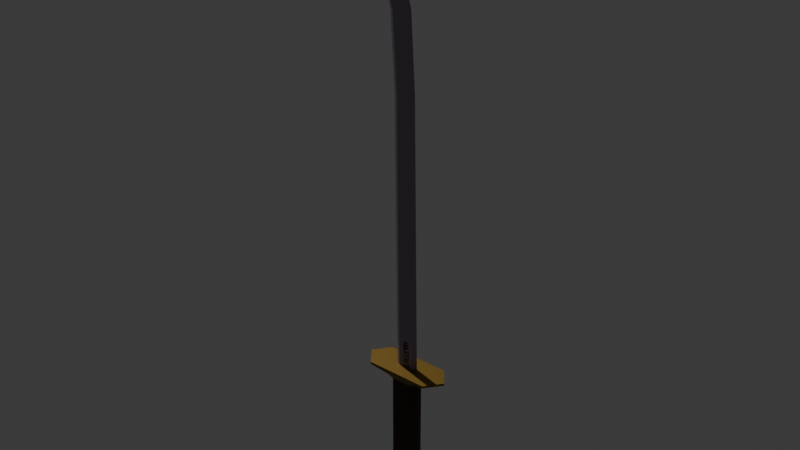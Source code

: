 # Source: falx1h.blend  (saved by Blender 4.4.32; exported with 4.5.12 LTS)
import bpy
from mathutils import Matrix  # noqa: F401  (used for matrix-valued properties, if any)

bpy.ops.wm.read_factory_settings(use_empty=True)
scene = bpy.context.scene
scene.name = 'Scene'

# ---- collections
col_collection = bpy.data.collections.new('Collection'); scene.collection.children.link(col_collection)

# ---- images (referenced by path relative to the original .blend; pixels are not part of the script)
import os
ASSET_DIR = os.environ.get("B2B_ASSET_DIR", "")  # directory of the original .blend (textures are referenced by path, not embedded)
HERE = os.path.dirname(os.path.abspath(__file__))  # packed textures are extracted next to this script under _unpacked/

def load_image(name, relpath, width, height, colorspace="sRGB"):
    """Load a texture the original file referenced (path relative to the .blend, or extracted next to this script)."""
    p = next((c for c in (os.path.join(HERE, relpath), os.path.join(ASSET_DIR, relpath)) if relpath and os.path.exists(c)), "")
    if p:
        img = bpy.data.images.load(p, check_existing=True)
        img.name = name
    else:  # same state as the original file: an image datablock whose file is absent (Cycles renders it pink)
        img = bpy.data.images.new(name, width, height)
        img.source = "FILE"
        img.filepath = "//" + (relpath or name)
    img.colorspace_settings.name = colorspace
    return img
img_falx1h_handle_skin = load_image('falx1h-handle-skin', '_unpacked/falx1h-handle-skin.de4fc782.png', 1024, 1024, 'sRGB')
img_flax1h_guard_skin = load_image('flax1h-guard-skin', '_unpacked/flax1h-guard-skin.3233d692.png', 1024, 1024, 'sRGB')
img_falx1h_pommel_skin = load_image('falx1h-pommel-skin', '_unpacked/falx1h-pommel-skin.dc4230b0.png', 1024, 1024, 'sRGB')
img_falx1h_blade_skin = load_image('falx1h-blade-skin', '_unpacked/falx1h-blade-skin.b826aef0.png', 1024, 1024, 'sRGB')

# ---- materials (node trees are filled in below, after node groups)
mat_material_004 = bpy.data.materials.new('Material.004')
mat_material_003 = bpy.data.materials.new('Material.003')
mat_material_005 = bpy.data.materials.new('Material.005')
mat_blade = bpy.data.materials.new('blade')

# ---- material node trees
mat_material_004.use_nodes = True; mat_material_004.node_tree.nodes.clear()
_N = mat_material_004.node_tree.nodes; _L = mat_material_004.node_tree.links
n0 = _N.new('ShaderNodeBsdfPrincipled'); n0.name = 'Principled BSDF'; n0.location = (10, 300)
n0.inputs[2].default_value = 0.9318
n1 = _N.new('ShaderNodeOutputMaterial'); n1.name = 'Material Output'; n1.location = (300, 300)
n2 = _N.new('ShaderNodeTexImage'); n2.name = 'Image Texture'; n2.location = (-297, 223)
n2.image = img_falx1h_handle_skin
_L.new(n0.outputs[0], n1.inputs[0])
_L.new(n2.outputs[0], n0.inputs[0])
n1.is_active_output = True
mat_material_003.use_nodes = True; mat_material_003.node_tree.nodes.clear()
_N = mat_material_003.node_tree.nodes; _L = mat_material_003.node_tree.links
n0 = _N.new('ShaderNodeBsdfPrincipled'); n0.name = 'Principled BSDF'; n0.location = (10, 300)
n0.inputs[1].default_value = 0.5
n1 = _N.new('ShaderNodeOutputMaterial'); n1.name = 'Material Output'; n1.location = (300, 300)
n2 = _N.new('ShaderNodeTexImage'); n2.name = 'Image Texture'; n2.location = (-322, 249)
n2.image = img_flax1h_guard_skin
_L.new(n0.outputs[0], n1.inputs[0])
_L.new(n2.outputs[0], n0.inputs[0])
n1.is_active_output = True
mat_material_005.use_nodes = True; mat_material_005.node_tree.nodes.clear()
_N = mat_material_005.node_tree.nodes; _L = mat_material_005.node_tree.links
n0 = _N.new('ShaderNodeBsdfPrincipled'); n0.name = 'Principled BSDF'; n0.location = (10, 300)
n0.inputs[1].default_value = 0.5
n1 = _N.new('ShaderNodeOutputMaterial'); n1.name = 'Material Output'; n1.location = (300, 300)
n2 = _N.new('ShaderNodeTexImage'); n2.name = 'Image Texture'; n2.location = (-322, 230)
n2.image = img_falx1h_pommel_skin
_L.new(n0.outputs[0], n1.inputs[0])
_L.new(n2.outputs[0], n0.inputs[0])
n1.is_active_output = True
mat_blade.use_nodes = True; mat_blade.node_tree.nodes.clear()
_N = mat_blade.node_tree.nodes; _L = mat_blade.node_tree.links
n0 = _N.new('ShaderNodeBsdfPrincipled'); n0.name = 'Principled BSDF'; n0.location = (10, 300)
n0.inputs[1].default_value = 0.5045
n1 = _N.new('ShaderNodeOutputMaterial'); n1.name = 'Material Output'; n1.location = (300, 300)
n2 = _N.new('ShaderNodeTexImage'); n2.name = 'Image Texture'; n2.location = (-378, 262)
n2.image = img_falx1h_blade_skin
_L.new(n0.outputs[0], n1.inputs[0])
_L.new(n2.outputs[0], n0.inputs[0])
n1.is_active_output = True

# ---- world
world_world = bpy.data.worlds.new('World'); scene.world = world_world
world_world.use_nodes = True; world_world.node_tree.nodes.clear()
_N = world_world.node_tree.nodes; _L = world_world.node_tree.links
n0 = _N.new('ShaderNodeOutputWorld'); n0.name = 'World Output'; n0.location = (300, 300)
n1 = _N.new('ShaderNodeBackground'); n1.name = 'Background'; n1.location = (10, 300)
n1.inputs[0].default_value = (0.05088, 0.05088, 0.05088, 1.0)
_L.new(n1.outputs[0], n0.inputs[0])
n0.is_active_output = True
world_world.color = (0.05088, 0.05088, 0.05088)
world_world.sun_shadow_jitter_overblur = 0.0

# ---- lights
light_light = bpy.data.lights.new('Light', 'POINT')
light_light.energy = 1000.0
light_light.shadow_soft_size = 0.1

# ---- meshes
me_cube_002 = bpy.data.meshes.new('Cube.002')
me_cube_002.from_pydata([(0.0465, 0.0385, 0.0462), (0.0465, -0.03996, 0.0462), (-0.04405, 0.0385, 0.0462), (-0.04405, -0.03996, 0.0462), (0.04634, 0.0385, 0.6162), (0.04634, -0.03996, 0.6162), (-0.04421, 0.0385, 0.6162), (-0.04421, -0.03996, 0.6162), (0.06128, -0.0007324, 0.0462), (-0.05883, -0.0007324, 0.0462), (0.06112, -0.0007323, 0.6162), (-0.05899, -0.0007323, 0.6162)], [], [(5, 1, 3, 7), (11, 9, 2, 6), (6, 2, 0, 4), (0, 8, 10, 4), (3, 9, 11, 7), (10, 8, 1, 5)])
_uv = me_cube_002.uv_layers.new(name='UVMap')
_uv.uv.foreach_set('vector', [0.4385, 0.0004414, 0.4385, 0.6494, 0.06154, 0.649, 0.06154, 6.187e-05, 1.0, 1.22e-08, 1.0, 0.649, 0.9385, 0.649, 0.9385, 6.186e-05, 0.9385, 6.186e-05, 0.9385, 0.649, 0.5615, 0.6494, 0.5615, 0.0004414, 0.5615, 0.6494, 0.5, 0.6495, 0.5, 0.0005035, 0.5615, 0.0004414, 0.06154, 0.649, 2.929e-11, 0.649, -2.192e-08, -2.208e-11, 0.06154, 6.187e-05, 0.5, 0.0005034, 0.5, 0.6495, 0.4385, 0.6494, 0.4385, 0.0004414])
me_cube_002.materials.append(mat_material_004)
me_cube_002.update()
me_cube_003 = bpy.data.meshes.new('Cube.003')
me_cube_003.from_pydata([(0.04634, 0.0385, 0.6162), (0.04634, -0.03996, 0.6162), (-0.04421, 0.0385, 0.6162), (-0.04421, -0.03996, 0.6162), (0.04974, 0.06476, 0.6504), (0.04974, -0.06623, 0.6504), (-0.0476, 0.06476, 0.6504), (-0.0476, -0.06623, 0.6504), (0.1408, 0.07268, 0.6673), (0.1408, -0.07415, 0.6673), (-0.1387, 0.07268, 0.6673), (-0.1387, -0.07415, 0.6673), (0.1408, 0.07268, 0.6775), (0.1408, -0.07415, 0.6775), (-0.1387, 0.07268, 0.6775), (-0.1387, -0.07415, 0.6775), (0.06112, -0.0007322, 0.6162), (-0.05899, -0.0007322, 0.6162), (0.08344, -0.0007322, 0.6504), (-0.08131, -0.0007322, 0.6504), (0.1985, -0.0007322, 0.6673), (-0.1963, -0.0007322, 0.6673), (0.1985, -0.0007322, 0.6775), (-0.1963, -0.0007322, 0.6775), (0.1408, 0.07268, 0.6775), (0.1408, -0.07415, 0.6775), (-0.1387, 0.07268, 0.6775), (-0.1387, -0.07415, 0.6775), (0.03631, 0.009043, 0.6777), (0.03631, -0.01051, 0.6777), (-0.03417, 0.009043, 0.6777), (-0.03417, -0.01051, 0.6777), (0.1985, -0.0007322, 0.6775), (-0.1963, -0.0007322, 0.6775), (0.05354, -0.0007322, 0.6777), (-0.0514, -0.0007322, 0.6777)], [], [(0, 4, 6, 2), (19, 21, 11, 7), (3, 7, 5, 1), (17, 19, 7, 3), (16, 18, 4, 0), (8, 12, 14, 10), (18, 20, 8, 4), (4, 8, 10, 6), (7, 11, 9, 5), (11, 15, 13, 9), (21, 23, 15, 11), (20, 22, 12, 8), (9, 13, 22, 20), (10, 14, 23, 21), (5, 9, 20, 18), (1, 5, 18, 16), (2, 6, 19, 17), (6, 10, 21, 19), (33, 35, 31, 27), (32, 34, 28, 24), (24, 28, 30, 26), (27, 31, 29, 25), (25, 29, 34, 32), (26, 30, 35, 33)])
_uv = me_cube_003.uv_layers.new(name='UVMap')
_uv.uv.foreach_set('vector', [0.1967, 0.6145, 0.1707, 0.6247, 0.1707, 0.3797, 0.1967, 0.3866, 0.2516, 0.6767, 0.2516, 0.3853, 0.3025, 0.5314, 0.297, 0.7621, 0.1057, 0.3866, 0.1318, 0.3797, 0.1318, 0.6247, 0.1057, 0.6145, 0.1017, 0.3464, 0.1251, 0.2898, 0.1318, 0.3797, 0.1057, 0.3866, 0.2516, 0.3479, 0.2516, 0.2914, 0.297, 0.3767, 0.2788, 0.3853, 0.1583, 0.8542, 0.1512, 0.8541, 0.1512, 0.1509, 0.1583, 0.151, 0.2516, 0.2914, 0.2516, 1.9e-08, 0.3025, 0.1461, 0.297, 0.3767, 0.1707, 0.6247, 0.1583, 0.8542, 0.1583, 0.151, 0.1707, 0.3797, 0.1318, 0.3797, 0.1442, 0.151, 0.1442, 0.8542, 0.1318, 0.6247, 0.1442, 0.151, 0.1512, 0.1509, 0.1512, 0.8541, 0.1442, 0.8542, 0.1367, 0.0001189, 0.1437, 7.471e-08, 0.1512, 0.1509, 0.1442, 0.151, 0.1658, 0.9937, 0.1587, 0.9936, 0.1512, 0.8541, 0.1583, 0.8542, 0.1442, 0.8542, 0.1512, 0.8541, 0.1437, 0.9936, 0.1367, 0.9937, 0.1583, 0.151, 0.1512, 0.1509, 0.1587, -5.423e-09, 0.1658, 0.0001188, 0.2062, 0.3767, 0.2007, 0.1461, 0.2516, 1.9e-08, 0.2516, 0.2914, 0.2244, 0.3853, 0.2062, 0.3767, 0.2516, 0.2914, 0.2516, 0.3479, 0.1967, 0.3866, 0.1707, 0.3797, 0.1774, 0.2898, 0.2007, 0.3464, 0.2062, 0.7621, 0.2007, 0.5314, 0.2516, 0.3853, 0.2516, 0.6767, 0.05086, 3.84e-09, 0.05086, 0.3671, 0.04409, 0.4107, 5.567e-08, 0.1461, 0.05086, 1.0, 0.05086, 0.6329, 0.05763, 0.5893, 0.1017, 0.8539, 0.1017, 0.8539, 0.05763, 0.5893, 0.05763, 0.4107, 0.1017, 0.1461, 5.567e-08, 0.1461, 0.04409, 0.4107, 0.04409, 0.5893, 2.233e-09, 0.8539, 2.233e-09, 0.8539, 0.04409, 0.5893, 0.05086, 0.6329, 0.05086, 1.0, 0.1017, 0.1461, 0.05763, 0.4107, 0.05086, 0.3671, 0.05086, 3.84e-09])
me_cube_003.materials.append(mat_material_003)
me_cube_003.update()
me_cube_004 = bpy.data.meshes.new('Cube.004')
me_cube_004.from_pydata([(0.0465, 0.03849, 0.0462), (0.0465, -0.03996, 0.0462), (-0.04405, 0.03849, 0.0462), (-0.04405, -0.03996, 0.0462), (0.06128, -0.0007325, 0.0462), (-0.05883, -0.0007325, 0.0462), (0.06654, -0.0007325, 0.03221), (-0.04802, -0.0434, 0.03221), (-0.04802, 0.04193, 0.03221), (0.05047, -0.0434, 0.03221), (0.05047, 0.04193, 0.03221), (-0.0641, -0.0007325, 0.03221), (0.05801, -0.0007325, 0.02203), (-0.04158, -0.03782, 0.02203), (-0.04158, 0.03636, 0.02203), (0.04403, -0.03782, 0.02203), (0.04403, 0.03636, 0.02203), (-0.05556, -0.0007325, 0.02203), (0.01372, -0.0007325, 0.02203), (-0.008196, -0.01491, 0.02203), (-0.008196, 0.01345, 0.02203), (0.01064, -0.01491, 0.02203), (0.01064, 0.01345, 0.02203), (-0.01127, -0.0007325, 0.02203), (0.01372, -0.0007325, 0.007433), (-0.008196, -0.01491, 0.007433), (-0.008196, 0.01345, 0.007433), (0.01064, -0.01491, 0.007433), (0.01064, 0.01345, 0.007433), (-0.01127, -0.0007325, 0.007433), (0.001224, -0.0007325, 0.0001874)], [], [(5, 11, 8, 2), (2, 8, 10, 0), (7, 13, 17, 11), (10, 16, 12, 6), (1, 9, 7, 3), (4, 6, 9, 1), (0, 10, 6, 4), (3, 7, 11, 5), (14, 20, 22, 16), (15, 21, 19, 13), (11, 17, 14, 8), (9, 15, 13, 7), (8, 14, 16, 10), (6, 12, 15, 9), (19, 25, 29, 23), (22, 28, 24, 18), (17, 23, 20, 14), (16, 22, 18, 12), (13, 19, 23, 17), (12, 18, 21, 15), (26, 30, 28), (27, 30, 25), (18, 24, 27, 21), (21, 27, 25, 19), (20, 26, 28, 22), (23, 29, 26, 20), (29, 30, 26), (28, 30, 24), (25, 30, 29), (24, 30, 27)])
_uv = me_cube_004.uv_layers.new(name='UVMap')
_uv.uv.foreach_set('vector', [0.1783, 0.04029, 0.2074, -2.466e-08, 0.2181, 0.1231, 0.1882, 0.1534, 0.1882, 0.1534, 0.2181, 0.1231, 0.2181, 0.8769, 0.1882, 0.8466, 0.1783, 0.1229, 0.168, 0.1726, 0.09049, 0.06577, 0.08915, 8.959e-09, 8.449e-10, 0.8769, 0.01299, 0.828, 0.09049, 0.9349, 0.08915, 0.9998, 0.2379, 0.1534, 0.2664, 0.1231, 0.2664, 0.8769, 0.2379, 0.8466, 0.2448, 0.04029, 0.274, 6.1e-08, 0.2664, 0.1231, 0.2379, 0.1534, 0.1882, 0.8466, 0.2181, 0.8769, 0.2074, 1.0, 0.1783, 0.9597, 0.2379, 0.8466, 0.2664, 0.8769, 0.274, 1.0, 0.2448, 0.9597, 0.01299, 0.1728, 0.06086, 0.4283, 0.06086, 0.5725, 0.01299, 0.828, 0.168, 0.8278, 0.1201, 0.5724, 0.1201, 0.4282, 0.168, 0.1726, 0.08915, 8.959e-09, 0.09049, 0.06577, 0.01299, 0.1728, -1.52e-09, 0.1232, 0.2664, 0.1231, 0.2887, 0.1723, 0.2887, 0.8277, 0.2664, 0.8769, 0.2181, 0.1231, 0.2379, 0.1723, 0.2379, 0.8277, 0.2181, 0.8769, 0.08915, 0.9998, 0.09049, 0.9349, 0.168, 0.8278, 0.1783, 0.8766, 0.2887, 0.5503, 0.3191, 0.5503, 0.3216, 0.5738, 0.2912, 0.5738, 0.2922, 0.359, 0.3226, 0.359, 0.319, 0.3825, 0.2887, 0.3825, 0.09049, 0.06577, 0.09049, 0.4047, 0.06086, 0.4283, 0.01299, 0.1728, 0.01299, 0.828, 0.06086, 0.5725, 0.09049, 0.596, 0.09049, 0.9349, 0.168, 0.1726, 0.1201, 0.4282, 0.09049, 0.4047, 0.09049, 0.06577, 0.09049, 0.9349, 0.09049, 0.596, 0.1201, 0.5724, 0.168, 0.8278, 0.2887, 0.02358, 0.3192, 0.09595, 0.2887, 0.1678, 0.3479, 0.1677, 0.3192, 0.09595, 0.3479, 0.0235, 0.2912, 0.3825, 0.3216, 0.3825, 0.3191, 0.4061, 0.2887, 0.4061, 0.2887, 0.4061, 0.3191, 0.4061, 0.3191, 0.5503, 0.2887, 0.5503, 0.2922, 0.2148, 0.3226, 0.2148, 0.3226, 0.359, 0.2922, 0.359, 0.2887, 0.1913, 0.319, 0.1913, 0.3226, 0.2148, 0.2922, 0.2148, 0.3183, 4.927e-09, 0.3192, 0.09595, 0.2887, 0.02358, 0.2887, 0.1678, 0.3192, 0.09595, 0.3183, 0.1913, 0.3479, 0.0235, 0.3192, 0.09595, 0.3183, 4.927e-09, 0.3183, 0.1913, 0.3192, 0.09595, 0.3479, 0.1677])
me_cube_004.materials.append(mat_material_005)
me_cube_004.update()
me_cube_005 = bpy.data.meshes.new('Cube.005')
me_cube_005.from_pydata([(0.03631, 0.009043, 0.6777), (0.03631, -0.01051, 0.6777), (-0.03417, 0.009043, 0.6777), (-0.03417, -0.01051, 0.6777), (0.05354, -0.0007322, 0.6777), (-0.0514, -0.0007322, 0.6777), (0.01788, 0.006675, 1.893), (0.01788, -0.008139, 1.893), (-0.04873, 0.006675, 1.893), (-0.04873, -0.008139, 1.893), (0.03416, -0.0007319, 1.893), (-0.06501, -0.0007319, 1.893), (-0.001943, 0.006675, 2.214), (-0.001943, -0.008139, 2.214), (-0.06821, 0.006675, 2.205), (-0.06821, -0.008139, 2.205), (0.01425, -0.0007318, 2.217), (-0.08441, -0.0007318, 2.203), (-0.07647, 0.006675, 2.457), (-0.07647, -0.008139, 2.457), (-0.1157, 0.006675, 2.431), (-0.1157, -0.008139, 2.431), (-0.06688, -0.0007318, 2.464), (-0.1253, -0.0007318, 2.425), (-0.1496, 0.006675, 2.599), (-0.1496, -0.008139, 2.599), (-0.1749, 0.006675, 2.58), (-0.1749, -0.008139, 2.58), (-0.1434, -0.0007318, 2.604), (-0.181, -0.0007317, 2.576), (-0.2745, -0.0007318, 2.663)], [], [(5, 11, 9, 3), (0, 6, 8, 2), (3, 9, 7, 1), (4, 10, 6, 0), (2, 8, 11, 5), (1, 7, 10, 4), (10, 16, 12, 6), (8, 14, 17, 11), (7, 13, 16, 10), (11, 17, 15, 9), (6, 12, 14, 8), (9, 15, 13, 7), (17, 23, 21, 15), (12, 18, 20, 14), (15, 21, 19, 13), (16, 22, 18, 12), (14, 20, 23, 17), (13, 19, 22, 16), (22, 28, 24, 18), (20, 26, 29, 23), (19, 25, 28, 22), (23, 29, 27, 21), (18, 24, 26, 20), (21, 27, 25, 19), (24, 30, 26), (27, 30, 25), (28, 30, 24), (26, 30, 29), (25, 30, 28), (29, 30, 27)])
_uv = me_cube_005.uv_layers.new(name='UVMap')
_uv.uv.foreach_set('vector', [0.7039, 0.9364, 0.5224, 0.4376, 0.4984, 0.4476, 0.6785, 0.9469, 0.1294, 0.9896, 0.3037, 0.4879, 0.2055, 0.4476, 0.0254, 0.9469, 0.6785, 0.9469, 0.4984, 0.4476, 0.4002, 0.4879, 0.5745, 0.9896, 0.1548, 1.0, 0.3278, 0.4977, 0.3037, 0.4879, 0.1294, 0.9896, 0.0254, 0.9469, 0.2055, 0.4476, 0.1815, 0.4376, 5.419e-08, 0.9364, 0.5745, 0.9896, 0.4002, 0.4879, 0.3762, 0.4977, 0.5491, 1.0, 0.3278, 0.4977, 0.352, 0.3553, 0.3277, 0.3464, 0.3037, 0.4879, 0.2055, 0.4476, 0.2284, 0.3099, 0.2042, 0.3009, 0.1815, 0.4376, 0.4002, 0.4879, 0.3762, 0.3464, 0.352, 0.3553, 0.3762, 0.4977, 0.5224, 0.4376, 0.4997, 0.3009, 0.4755, 0.3099, 0.4984, 0.4476, 0.3037, 0.4879, 0.3277, 0.3464, 0.2284, 0.3099, 0.2055, 0.4476, 0.4984, 0.4476, 0.4755, 0.3099, 0.3762, 0.3464, 0.4002, 0.4879, 0.4997, 0.3009, 0.5233, 0.1866, 0.5081, 0.1899, 0.4755, 0.3099, 0.3277, 0.3464, 0.258, 0.2032, 0.1958, 0.1899, 0.2284, 0.3099, 0.4755, 0.3099, 0.5081, 0.1899, 0.4459, 0.2032, 0.3762, 0.3464, 0.352, 0.3553, 0.2732, 0.2064, 0.258, 0.2032, 0.3277, 0.3464, 0.2284, 0.3099, 0.1958, 0.1899, 0.1806, 0.1866, 0.2042, 0.3009, 0.3762, 0.3464, 0.4459, 0.2032, 0.4307, 0.2064, 0.352, 0.3553, 0.2732, 0.2064, 0.1836, 0.1034, 0.1737, 0.1016, 0.258, 0.2032, 0.1958, 0.1899, 0.1332, 0.094, 0.1234, 0.09211, 0.1806, 0.1866, 0.4459, 0.2032, 0.5302, 0.1016, 0.5203, 0.1034, 0.4307, 0.2064, 0.5233, 0.1866, 0.5805, 0.09211, 0.5707, 0.094, 0.5081, 0.1899, 0.258, 0.2032, 0.1737, 0.1016, 0.1332, 0.094, 0.1958, 0.1899, 0.5081, 0.1899, 0.5707, 0.094, 0.5302, 0.1016, 0.4459, 0.2032, 0.1737, 0.1016, 0.0, 0.0, 0.1332, 0.094, 0.5707, 0.094, 0.7039, 3.626e-08, 0.5302, 0.1016, 0.1836, 0.1034, 0.0, 0.0, 0.1737, 0.1016, 0.1332, 0.094, 0.0, 0.0, 0.1234, 0.09211, 0.5302, 0.1016, 0.7039, 3.626e-08, 0.5203, 0.1034, 0.5805, 0.09211, 0.7039, 3.626e-08, 0.5707, 0.094])
me_cube_005.materials.append(mat_blade)
me_cube_005.update()

# ---- objects
ob_light = bpy.data.objects.new('Light', light_light)
ob_flax1h = bpy.data.objects.new('flax1h', me_cube_002)
ob_guard = bpy.data.objects.new('guard', me_cube_003)
ob_pommel = bpy.data.objects.new('pommel', me_cube_004)
ob_blade = bpy.data.objects.new('blade', me_cube_005)
ob_handsocket = bpy.data.objects.new('handSocket', None)

# ---- transforms, parenting, visibility, modifiers, constraints
ob_light.location = (-4.082, 1.005, 5.939)
ob_light.rotation_euler = (0.6503, -0.05522, 4.417)
ob_light.scale = (-1.0, 1.0, 1.0)
ob_light.lock_rotations_4d = False
ob_light.empty_display_type = 'ARROWS'
ob_light.color = (0.0, 0.0, 0.0, 0.0)
ob_light.lineart.crease_threshold = 0.0
ob_flax1h.location = (0.0, 0.0, 0.0)
ob_flax1h.scale = (0.8386, 0.8386, 0.8386)
ob_guard.parent = ob_flax1h
ob_guard.location = (0.0, 0.0, 0.0)
ob_pommel.parent = ob_flax1h
ob_pommel.location = (0.0, 0.0, 0.0)
ob_blade.parent = ob_flax1h
ob_blade.location = (0.0, 0.0, 0.0)
ob_handsocket.parent = ob_flax1h
ob_handsocket.location = (0.0, 0.0, 0.4591)

# ---- collection membership
col_collection.objects.link(ob_light)
col_collection.objects.link(ob_flax1h)
col_collection.objects.link(ob_guard)
col_collection.objects.link(ob_pommel)
col_collection.objects.link(ob_blade)
col_collection.objects.link(ob_handsocket)

# ---- scene / render settings (as saved in the file)
scene.frame_start = 1; scene.frame_end = 250; scene.frame_set(1)
scene.render.engine = 'BLENDER_EEVEE_NEXT'
bpy.context.view_layer.update()

# ---- added for rendering (the .blend has no active camera): camera
cam_auto = bpy.data.cameras.new('AutoCamera')
cam_auto.lens = 50.0
cam_auto.sensor_width = 36.0
cam_auto.clip_end = 1000.0
ob_auto_camera = bpy.data.objects.new('AutoCamera', cam_auto)
scene.collection.objects.link(ob_auto_camera)
ob_auto_camera.location = (2.06991, -2.52278, 2.79829)
ob_auto_camera.rotation_euler = (1.09748, -7.21219e-08, 0.694738)
scene.camera = ob_auto_camera
bpy.context.view_layer.update()
